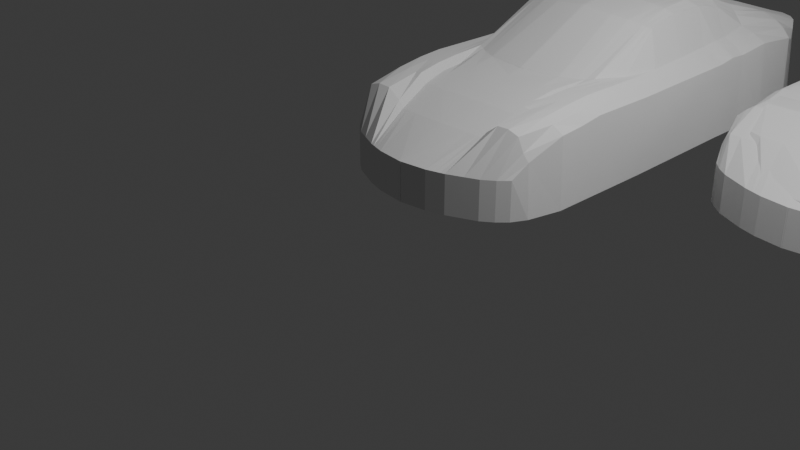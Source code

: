 # Source: model_Porsche_3.blend  (saved by Blender 4.0.36; exported with 4.5.12 LTS)
import bpy
from mathutils import Matrix  # noqa: F401  (used for matrix-valued properties, if any)

bpy.ops.wm.read_factory_settings(use_empty=True)
scene = bpy.context.scene
scene.name = 'Scene'

# ---- collections
col_blueprint = bpy.data.collections.new('BluePrint'); scene.collection.children.link(col_blueprint)
col_collection_2 = bpy.data.collections.new('Collection 2'); scene.collection.children.link(col_collection_2)

# ---- world
world_world = bpy.data.worlds.new('World'); scene.world = world_world
world_world.use_nodes = True; world_world.node_tree.nodes.clear()
_N = world_world.node_tree.nodes; _L = world_world.node_tree.links
n0 = _N.new('ShaderNodeOutputWorld'); n0.name = 'World Output'; n0.location = (300, 300)
n1 = _N.new('ShaderNodeBackground'); n1.name = 'Background'; n1.location = (10, 300)
n1.inputs[0].default_value = (0.05088, 0.05088, 0.05088, 1.0)
_L.new(n1.outputs[0], n0.inputs[0])
n0.is_active_output = True
world_world.color = (0.05088, 0.05088, 0.05088)
world_world.use_sun_shadow = False
world_world.sun_shadow_jitter_overblur = 0.0

# ---- cameras
cam_camera = bpy.data.cameras.new('Camera')
cam_camera.clip_end = 100.0
cam_camera.ortho_scale = 7.314

# ---- lights
light_light = bpy.data.lights.new('Light', 'POINT')
light_light.transmission_factor = 0.0
light_light.use_soft_falloff = False
light_light.energy = 1000.0
light_light.shadow_soft_size = 0.1
light_light.shadow_maximum_resolution = 0.006
light_light.use_absolute_resolution = True

# ---- meshes
me_cube = bpy.data.meshes.new('Cube')
me_cube.from_pydata([(1.08, 0.4526, 0.1919), (1.08, 0.4526, 0.6326), (1.128, 5.527, 0.2872), (1.121, 5.442, 0.9776), (-0.01099, 6.1, 0.4016), (-0.01099, 5.99, 1.133), (-0.01099, 0.003739, 0.1919), (-0.01099, 0.003739, 0.6326), (1.251, 2.278, 0.1919), (1.222, 2.375, 1.038), (0.0, 1.767, 1.193), (1.003, 5.238, 1.239), (1.222, 2.376, 1.038), (0.0, 1.768, 1.192), (0.9585, 4.178, 1.244), (1.251, 2.28, 0.1919), (1.251, 3.764, 0.2147), (1.222, 3.761, 1.071), (-0.01099, 3.764, 1.736), (0.9773, 3.967, 1.244), (1.279, 4.643, 0.1777), (1.222, 4.644, 1.127), (-0.01099, 4.647, 1.538), (0.9161, 4.607, 1.281), (1.222, 3.976, 1.102), (-0.01099, 3.979, 1.704), (0.982, 3.726, 1.226), (1.251, 3.979, 0.2147), (1.251, 4.181, 0.2147), (1.222, 4.178, 1.088), (-0.01099, 4.2, 1.662), (1.034, 2.379, 1.196), (1.244, 5.228, 0.2603), (1.218, 5.205, 1.071), (-0.01099, 5.205, 1.372), (1.034, 2.378, 1.196), (1.222, 1.006, 0.9812), (-0.01099, 1.01, 1.036), (0.9801, 0.3459, 0.6326), (1.251, 1.01, 0.1919), (1.251, 1.58, 0.1919), (1.222, 1.577, 1.043), (-0.01099, 1.58, 1.15), (0.981, 5.794, 0.3084), (1.222, 1.296, 1.004), (-0.01099, 1.3, 1.1), (0.9801, 0.3459, 0.1919), (1.251, 1.3, 0.1919), (1.137, 0.617, 0.7843), (-0.01099, 0.5701, 0.886), (0.9827, 5.707, 1.147), (1.166, 0.6202, 0.1919), (1.024, 0.9812, 1.135), (1.034, 1.58, 1.199), (1.034, 1.3, 1.177), (1.034, 0.5701, 1.036), (0.7365, 5.978, 0.3498), (0.5292, 0.1061, 0.6326), (0.6224, 0.5843, 0.9623), (0.7563, 1.3, 1.177), (0.7692, 1.58, 1.199), (0.7269, 1.007, 1.137), (0.6916, 5.175, 1.344), (0.6956, 4.234, 1.626), (0.6673, 3.991, 1.668), (0.7175, 4.638, 1.488), (0.6704, 3.75, 1.7), (0.7975, 2.014, 1.21), (0.7975, 2.013, 1.212), (0.5292, 0.1061, 0.1919), (0.7267, 5.899, 1.147), (1.222, 2.739, 1.048), (-0.01099, 2.794, 1.682), (1.251, 2.743, 0.199), (1.034, 2.743, 1.203), (0.7442, 2.854, 1.592), (0.9063, 0.5701, 1.076), (0.9063, 1.3, 1.177), (0.9063, 1.58, 1.199), (0.9088, 0.9915, 1.144), (0.8498, 5.218, 1.313), (0.7926, 4.222, 1.55), (0.7926, 3.981, 1.6), (0.8216, 4.622, 1.379), (0.7956, 3.827, 1.628), (0.9562, 2.333, 1.195), (0.9562, 2.332, 1.195), (0.8525, 0.2502, 0.1919), (0.8781, 5.823, 1.147), (0.8715, 5.9, 0.3068), (0.8525, 0.2502, 0.6326), (0.8405, 2.894, 1.572), (0.3647, 6.074, 0.378), (0.3218, 0.0446, 0.6326), (0.3707, 0.5814, 0.886), (0.4187, 1.297, 1.1), (0.4582, 1.561, 1.15), (0.4045, 1.004, 1.036), (0.3321, 5.2, 1.372), (0.337, 4.204, 1.644), (0.3282, 3.985, 1.686), (0.3533, 4.643, 1.513), (0.3297, 3.757, 1.718), (0.4684, 1.843, 1.194), (0.4684, 1.842, 1.194), (0.3218, 0.0446, 0.1919), (0.3574, 5.962, 1.133), (0.3681, 2.793, 1.65), (0.4966, 0.5828, 0.886), (0.5939, 1.298, 1.1), (0.6137, 1.57, 1.15), (0.5657, 1.005, 1.036), (0.5036, 5.19, 1.372), (0.5281, 4.199, 1.635), (0.4977, 3.988, 1.677), (0.5354, 4.64, 1.5), (0.5001, 3.754, 1.709), (0.6423, 1.922, 1.194), (0.6423, 1.92, 1.194), (0.4255, 0.07534, 0.1919), (0.5539, 5.923, 1.133), (0.5749, 2.827, 1.629), (0.5643, 6.043, 0.3614), (0.4255, 0.07534, 0.6326), (1.05, 5.592, 1.069), (1.03, 0.3992, 0.1919), (1.128, 2.376, 1.129), (1.128, 2.378, 1.13), (1.102, 3.764, 1.162), (1.069, 4.626, 1.217), (1.1, 3.971, 1.179), (1.09, 4.178, 1.179), (1.111, 5.225, 1.174), (1.112, 0.9757, 1.072), (1.128, 1.579, 1.134), (1.03, 0.3992, 0.6326), (1.059, 5.674, 0.297), (1.128, 1.298, 1.109), (1.086, 0.5936, 0.8756), (1.128, 2.741, 1.139), (1.251, 3.253, 0.2068), (1.222, 3.25, 1.059), (-0.01099, 3.263, 1.752), (1.008, 3.255, 1.215), (0.7, 3.31, 1.686), (0.8099, 3.327, 1.641), (0.3685, 3.289, 1.725), (0.5342, 3.299, 1.71), (1.115, 3.252, 1.151), (0.8107, 5.935, 0.3261), (0.707, 0.1853, 0.6326), (0.7642, 0.5757, 1.068), (0.8241, 1.3, 1.177), (0.8446, 1.58, 1.199), (0.7942, 1.001, 1.132), (0.7786, 5.198, 1.327), (0.7489, 4.227, 1.584), (0.7362, 3.985, 1.631), (0.7747, 4.629, 1.428), (0.7393, 3.792, 1.661), (0.8848, 2.19, 1.202), (0.8848, 2.189, 1.203), (0.707, 0.1853, 0.1919), (0.8099, 5.857, 1.147), (0.7972, 2.876, 1.581), (0.7604, 3.319, 1.661), (0.5595, 0.5836, 0.886), (0.6816, 1.299, 1.1), (0.6915, 1.575, 1.122), (0.6463, 1.006, 1.036), (0.5976, 5.182, 1.358), (0.6119, 4.217, 1.631), (0.5825, 3.989, 1.673), (0.6264, 4.639, 1.494), (0.5853, 3.752, 1.704), (0.7199, 1.968, 1.198), (0.7199, 1.967, 1.197), (0.4774, 0.09071, 0.1919), (0.6403, 5.911, 1.14), (0.6596, 2.841, 1.61), (0.6504, 6.01, 0.3556), (0.4774, 0.09071, 0.6326), (0.6171, 3.304, 1.698), (1.251, 2.278, 0.1919), (1.251, 2.743, 0.199), (1.253, 2.28, 0.1919), (1.253, 2.282, 0.1919)], [], [(136, 124, 3, 2), (51, 48, 1, 0), (125, 135, 38, 46), (94, 49, 7, 93), (105, 93, 7, 6), (107, 72, 10, 104), (139, 74, 35, 126), (73, 71, 9, 8), (104, 10, 13, 103), (126, 35, 31, 127), (8, 9, 12, 15), (27, 24, 17, 16), (130, 19, 26, 128), (100, 25, 18, 102), (98, 34, 22, 101), (132, 11, 23, 129), (32, 33, 21, 20), (99, 30, 25, 100), (131, 14, 19, 130), (28, 29, 24, 27), (20, 21, 29, 28), (129, 23, 14, 131), (101, 22, 30, 99), (2, 3, 33, 32), (124, 50, 11, 132), (106, 5, 34, 98), (95, 45, 37, 97), (137, 54, 52, 133), (47, 44, 36, 39), (15, 12, 41, 40), (127, 31, 53, 134), (103, 13, 42, 96), (40, 41, 44, 47), (134, 53, 54, 137), (96, 42, 45, 95), (97, 37, 49, 94), (133, 52, 55, 138), (39, 36, 48, 51), (138, 55, 38, 135), (89, 88, 50, 43), (180, 178, 70, 56), (154, 61, 58, 151), (153, 60, 59, 152), (160, 67, 60, 153), (152, 59, 61, 154), (163, 70, 62, 155), (158, 65, 63, 156), (156, 63, 64, 157), (155, 62, 65, 158), (157, 64, 66, 159), (161, 68, 67, 160), (164, 75, 68, 161), (162, 150, 57, 69), (151, 58, 57, 150), (165, 144, 75, 164), (140, 141, 71, 73), (148, 143, 74, 139), (146, 142, 72, 107), (143, 145, 91, 74), (55, 76, 90, 38), (46, 38, 90, 87), (74, 91, 86, 35), (35, 86, 85, 31), (19, 82, 84, 26), (11, 80, 83, 23), (14, 81, 82, 19), (23, 83, 81, 14), (50, 88, 80, 11), (54, 77, 79, 52), (31, 85, 78, 53), (53, 78, 77, 54), (52, 79, 76, 55), (149, 163, 88, 89), (147, 146, 107, 121), (4, 5, 106, 92), (111, 97, 94, 108), (110, 96, 95, 109), (117, 103, 96, 110), (109, 95, 97, 111), (120, 106, 98, 112), (115, 101, 99, 113), (113, 99, 100, 114), (112, 98, 101, 115), (114, 100, 102, 116), (118, 104, 103, 117), (121, 107, 104, 118), (119, 123, 93, 105), (108, 94, 93, 123), (166, 108, 123, 181), (177, 181, 123, 119), (179, 121, 118, 176), (176, 118, 117, 175), (172, 114, 116, 174), (170, 112, 115, 173), (171, 113, 114, 172), (173, 115, 113, 171), (178, 120, 112, 170), (167, 109, 111, 169), (175, 117, 110, 168), (168, 110, 109, 167), (169, 111, 108, 166), (182, 147, 121, 179), (92, 106, 120, 122), (141, 148, 139, 71), (48, 138, 135, 1), (36, 133, 138, 48), (41, 134, 137, 44), (12, 127, 134, 41), (44, 137, 133, 36), (3, 124, 132, 33), (21, 129, 131, 29), (29, 131, 130, 24), (33, 132, 129, 21), (24, 130, 128, 17), (9, 126, 127, 12), (71, 139, 126, 9), (0, 1, 135, 125), (43, 50, 124, 136), (17, 128, 148, 141), (174, 116, 147, 182), (116, 102, 146, 147), (26, 84, 145, 143), (102, 18, 142, 146), (128, 26, 143, 148), (16, 17, 141, 140), (159, 66, 144, 165), (84, 159, 165, 145), (56, 70, 163, 149), (145, 165, 164, 91), (76, 151, 150, 90), (87, 90, 150, 162), (91, 164, 161, 86), (86, 161, 160, 85), (82, 157, 159, 84), (80, 155, 158, 83), (81, 156, 157, 82), (83, 158, 156, 81), (88, 163, 155, 80), (77, 152, 154, 79), (85, 160, 153, 78), (78, 153, 152, 77), (79, 154, 151, 76), (66, 174, 182, 144), (144, 182, 179, 75), (61, 169, 166, 58), (60, 168, 167, 59), (67, 175, 168, 60), (59, 167, 169, 61), (70, 178, 170, 62), (65, 173, 171, 63), (63, 171, 172, 64), (62, 170, 173, 65), (64, 172, 174, 66), (68, 176, 175, 67), (75, 179, 176, 68), (69, 57, 181, 177), (58, 166, 181, 57), (122, 120, 178, 180), (73, 8, 183, 184), (8, 15, 186, 185)])
_uv = me_cube.uv_layers.new(name='UVMap')
_uv.uv.foreach_set('vector', [0.375, 0.4891, 0.625, 0.4891, 0.625, 0.5, 0.375, 0.5, 0.375, 0.7268, 0.625, 0.7268, 0.625, 0.75, 0.375, 0.75, 0.375, 0.7609, 0.625, 0.7609, 0.625, 0.7717, 0.375, 0.7717, 0.7123, 0.7268, 0.7514, 0.7268, 0.7514, 0.75, 0.7123, 0.75, 0.375, 0.8373, 0.625, 0.8373, 0.625, 0.8764, 0.375, 0.8764, 0.7123, 0.6377, 0.7514, 0.6377, 0.7514, 0.6566, 0.7123, 0.6566, 0.6359, 0.6377, 0.6467, 0.6377, 0.6467, 0.6566, 0.6359, 0.6566, 0.375, 0.6377, 0.625, 0.6377, 0.625, 0.6566, 0.375, 0.6566, 0.7123, 0.6566, 0.7514, 0.6566, 0.7514, 0.6724, 0.7123, 0.6724, 0.6359, 0.6566, 0.6467, 0.6566, 0.6467, 0.6724, 0.6359, 0.6724, 0.375, 0.6566, 0.625, 0.6566, 0.625, 0.6724, 0.375, 0.6724, 0.375, 0.587, 0.625, 0.587, 0.625, 0.5958, 0.375, 0.5958, 0.6359, 0.587, 0.6467, 0.587, 0.6467, 0.5958, 0.6359, 0.5958, 0.7123, 0.587, 0.7514, 0.587, 0.7514, 0.5958, 0.7123, 0.5958, 0.7123, 0.5361, 0.7514, 0.5361, 0.7514, 0.5596, 0.7123, 0.5596, 0.6359, 0.5361, 0.6467, 0.5361, 0.6467, 0.5596, 0.6359, 0.5596, 0.375, 0.5361, 0.625, 0.5361, 0.625, 0.5596, 0.375, 0.5596, 0.7123, 0.5787, 0.7514, 0.5787, 0.7514, 0.587, 0.7123, 0.587, 0.6359, 0.5787, 0.6467, 0.5787, 0.6467, 0.587, 0.6359, 0.587, 0.375, 0.5787, 0.625, 0.5787, 0.625, 0.587, 0.375, 0.587, 0.375, 0.5596, 0.625, 0.5596, 0.625, 0.5787, 0.375, 0.5787, 0.6359, 0.5596, 0.6467, 0.5596, 0.6467, 0.5787, 0.6359, 0.5787, 0.7123, 0.5596, 0.7514, 0.5596, 0.7514, 0.5787, 0.7123, 0.5787, 0.375, 0.5, 0.625, 0.5, 0.625, 0.5361, 0.375, 0.5361, 0.6359, 0.5, 0.6467, 0.5, 0.6467, 0.5361, 0.6359, 0.5361, 0.7123, 0.5, 0.7514, 0.5, 0.7514, 0.5361, 0.7123, 0.5361, 0.7123, 0.6969, 0.7514, 0.6969, 0.7514, 0.7087, 0.7123, 0.7087, 0.6359, 0.6969, 0.6467, 0.6969, 0.6467, 0.7087, 0.6359, 0.7087, 0.375, 0.6969, 0.625, 0.6969, 0.625, 0.7087, 0.375, 0.7087, 0.375, 0.6724, 0.625, 0.6724, 0.625, 0.6854, 0.375, 0.6854, 0.6359, 0.6724, 0.6467, 0.6724, 0.6467, 0.6854, 0.6359, 0.6854, 0.7123, 0.6724, 0.7514, 0.6724, 0.7514, 0.6854, 0.7123, 0.6854, 0.375, 0.6854, 0.625, 0.6854, 0.625, 0.6969, 0.375, 0.6969, 0.6359, 0.6854, 0.6467, 0.6854, 0.6467, 0.6969, 0.6359, 0.6969, 0.7123, 0.6854, 0.7514, 0.6854, 0.7514, 0.6969, 0.7123, 0.6969, 0.7123, 0.7087, 0.7514, 0.7087, 0.7514, 0.7268, 0.7123, 0.7268, 0.6359, 0.7087, 0.6467, 0.7087, 0.6467, 0.7268, 0.6359, 0.7268, 0.375, 0.7087, 0.625, 0.7087, 0.625, 0.7268, 0.375, 0.7268, 0.6359, 0.7268, 0.6467, 0.7268, 0.6467, 0.75, 0.6359, 0.75, 0.375, 0.4639, 0.625, 0.4639, 0.625, 0.4783, 0.375, 0.4783, 0.375, 0.442, 0.625, 0.442, 0.625, 0.4518, 0.375, 0.4518, 0.6666, 0.7087, 0.6732, 0.7087, 0.6732, 0.7268, 0.6666, 0.7268, 0.6666, 0.6854, 0.6732, 0.6854, 0.6732, 0.6969, 0.6666, 0.6969, 0.6666, 0.6724, 0.6732, 0.6724, 0.6732, 0.6854, 0.6666, 0.6854, 0.6666, 0.6969, 0.6732, 0.6969, 0.6732, 0.7087, 0.6666, 0.7087, 0.6666, 0.5, 0.6732, 0.5, 0.6732, 0.5361, 0.6666, 0.5361, 0.6666, 0.5596, 0.6732, 0.5596, 0.6732, 0.5787, 0.6666, 0.5787, 0.6666, 0.5787, 0.6732, 0.5787, 0.6732, 0.587, 0.6666, 0.587, 0.6666, 0.5361, 0.6732, 0.5361, 0.6732, 0.5596, 0.6666, 0.5596, 0.6666, 0.587, 0.6732, 0.587, 0.6732, 0.5958, 0.6666, 0.5958, 0.6666, 0.6572, 0.6732, 0.6566, 0.6732, 0.6724, 0.6666, 0.6724, 0.6666, 0.6377, 0.6732, 0.6377, 0.6732, 0.6566, 0.6666, 0.6572, 0.375, 0.7916, 0.625, 0.7916, 0.625, 0.7982, 0.375, 0.7982, 0.6666, 0.7268, 0.6732, 0.7268, 0.6732, 0.75, 0.6666, 0.75, 0.6666, 0.6167, 0.6732, 0.6167, 0.6732, 0.6377, 0.6666, 0.6377, 0.375, 0.6167, 0.625, 0.6167, 0.625, 0.6377, 0.375, 0.6377, 0.6359, 0.6167, 0.6467, 0.6167, 0.6467, 0.6377, 0.6359, 0.6377, 0.7123, 0.6167, 0.7514, 0.6167, 0.7514, 0.6377, 0.7123, 0.6377, 0.6467, 0.6167, 0.6611, 0.6167, 0.6611, 0.6377, 0.6467, 0.6377, 0.6467, 0.7268, 0.6611, 0.7268, 0.6611, 0.75, 0.6467, 0.75, 0.375, 0.7717, 0.625, 0.7717, 0.625, 0.7861, 0.375, 0.7861, 0.6467, 0.6377, 0.6611, 0.6377, 0.6611, 0.6566, 0.6467, 0.6566, 0.6467, 0.6566, 0.6611, 0.6566, 0.6611, 0.6724, 0.6467, 0.6724, 0.6467, 0.587, 0.6611, 0.587, 0.6611, 0.5958, 0.6467, 0.5958, 0.6467, 0.5361, 0.6611, 0.5361, 0.6611, 0.5596, 0.6467, 0.5596, 0.6467, 0.5787, 0.6611, 0.5787, 0.6611, 0.587, 0.6467, 0.587, 0.6467, 0.5596, 0.6611, 0.5596, 0.6611, 0.5787, 0.6467, 0.5787, 0.6467, 0.5, 0.6611, 0.5, 0.6611, 0.5361, 0.6467, 0.5361, 0.6467, 0.6969, 0.6611, 0.6969, 0.6611, 0.7087, 0.6467, 0.7087, 0.6467, 0.6724, 0.6611, 0.6724, 0.6611, 0.6854, 0.6467, 0.6854, 0.6467, 0.6854, 0.6611, 0.6854, 0.6611, 0.6969, 0.6467, 0.6969, 0.6467, 0.7087, 0.6611, 0.7087, 0.6611, 0.7268, 0.6467, 0.7268, 0.375, 0.4584, 0.625, 0.4584, 0.625, 0.4639, 0.375, 0.4639, 0.6928, 0.6167, 0.7123, 0.6167, 0.7123, 0.6377, 0.6928, 0.6377, 0.375, 0.3736, 0.625, 0.3736, 0.625, 0.4127, 0.375, 0.4127, 0.6928, 0.7087, 0.7123, 0.7087, 0.7123, 0.7268, 0.6928, 0.7268, 0.6928, 0.6854, 0.7123, 0.6854, 0.7123, 0.6969, 0.6928, 0.6969, 0.6928, 0.6724, 0.7123, 0.6724, 0.7123, 0.6854, 0.6928, 0.6854, 0.6928, 0.6969, 0.7123, 0.6969, 0.7123, 0.7087, 0.6928, 0.7087, 0.6928, 0.5, 0.7123, 0.5, 0.7123, 0.5361, 0.6928, 0.5361, 0.6928, 0.5596, 0.7123, 0.5596, 0.7123, 0.5787, 0.6928, 0.5787, 0.6928, 0.5787, 0.7123, 0.5787, 0.7123, 0.587, 0.6928, 0.587, 0.6928, 0.5361, 0.7123, 0.5361, 0.7123, 0.5596, 0.6928, 0.5596, 0.6928, 0.587, 0.7123, 0.587, 0.7123, 0.5958, 0.6928, 0.5958, 0.6928, 0.6566, 0.7123, 0.6566, 0.7123, 0.6724, 0.6928, 0.6724, 0.6928, 0.6377, 0.7123, 0.6377, 0.7123, 0.6566, 0.6928, 0.6566, 0.375, 0.8178, 0.625, 0.8178, 0.625, 0.8373, 0.375, 0.8373, 0.6928, 0.7268, 0.7123, 0.7268, 0.7123, 0.75, 0.6928, 0.75, 0.683, 0.7268, 0.6928, 0.7268, 0.6928, 0.75, 0.683, 0.75, 0.375, 0.808, 0.625, 0.808, 0.625, 0.8178, 0.375, 0.8178, 0.683, 0.6377, 0.6928, 0.6377, 0.6928, 0.6566, 0.683, 0.6566, 0.683, 0.6566, 0.6928, 0.6566, 0.6928, 0.6724, 0.683, 0.6724, 0.683, 0.587, 0.6928, 0.587, 0.6928, 0.5958, 0.683, 0.5958, 0.683, 0.5361, 0.6928, 0.5361, 0.6928, 0.5596, 0.683, 0.5596, 0.683, 0.5787, 0.6928, 0.5787, 0.6928, 0.587, 0.683, 0.587, 0.683, 0.5596, 0.6928, 0.5596, 0.6928, 0.5787, 0.683, 0.5787, 0.683, 0.5, 0.6928, 0.5, 0.6928, 0.5361, 0.683, 0.5361, 0.683, 0.6969, 0.6928, 0.6969, 0.6928, 0.7087, 0.683, 0.7087, 0.683, 0.6724, 0.6928, 0.6724, 0.6928, 0.6854, 0.683, 0.6854, 0.683, 0.6854, 0.6928, 0.6854, 0.6928, 0.6969, 0.683, 0.6969, 0.683, 0.7087, 0.6928, 0.7087, 0.6928, 0.7268, 0.683, 0.7268, 0.683, 0.6167, 0.6928, 0.6167, 0.6928, 0.6377, 0.683, 0.6377, 0.375, 0.4127, 0.625, 0.4127, 0.625, 0.4322, 0.375, 0.4322, 0.625, 0.6167, 0.6359, 0.6167, 0.6359, 0.6377, 0.625, 0.6377, 0.625, 0.7268, 0.6359, 0.7268, 0.6359, 0.75, 0.625, 0.75, 0.625, 0.7087, 0.6359, 0.7087, 0.6359, 0.7268, 0.625, 0.7268, 0.625, 0.6854, 0.6359, 0.6854, 0.6359, 0.6969, 0.625, 0.6969, 0.625, 0.6724, 0.6359, 0.6724, 0.6359, 0.6854, 0.625, 0.6854, 0.625, 0.6969, 0.6359, 0.6969, 0.6359, 0.7087, 0.625, 0.7087, 0.625, 0.5, 0.6359, 0.5, 0.6359, 0.5361, 0.625, 0.5361, 0.625, 0.5596, 0.6359, 0.5596, 0.6359, 0.5787, 0.625, 0.5787, 0.625, 0.5787, 0.6359, 0.5787, 0.6359, 0.587, 0.625, 0.587, 0.625, 0.5361, 0.6359, 0.5361, 0.6359, 0.5596, 0.625, 0.5596, 0.625, 0.587, 0.6359, 0.587, 0.6359, 0.5958, 0.625, 0.5958, 0.625, 0.6566, 0.6359, 0.6566, 0.6359, 0.6724, 0.625, 0.6724, 0.625, 0.6377, 0.6359, 0.6377, 0.6359, 0.6566, 0.625, 0.6566, 0.375, 0.75, 0.625, 0.75, 0.625, 0.7609, 0.375, 0.7609, 0.375, 0.4783, 0.625, 0.4783, 0.625, 0.4891, 0.375, 0.4891, 0.625, 0.5958, 0.6359, 0.5958, 0.6359, 0.6167, 0.625, 0.6167, 0.683, 0.5958, 0.6928, 0.5958, 0.6928, 0.6167, 0.683, 0.6167, 0.6928, 0.5958, 0.7123, 0.5958, 0.7123, 0.6167, 0.6928, 0.6167, 0.6467, 0.5958, 0.6611, 0.5958, 0.6611, 0.6167, 0.6467, 0.6167, 0.7123, 0.5958, 0.7514, 0.5958, 0.7514, 0.6167, 0.7123, 0.6167, 0.6359, 0.5958, 0.6467, 0.5958, 0.6467, 0.6167, 0.6359, 0.6167, 0.375, 0.5958, 0.625, 0.5958, 0.625, 0.6167, 0.375, 0.6167, 0.6666, 0.5958, 0.6732, 0.5958, 0.6732, 0.6167, 0.6666, 0.6167, 0.6611, 0.5958, 0.6666, 0.5958, 0.6666, 0.6167, 0.6611, 0.6167, 0.375, 0.4518, 0.625, 0.4518, 0.625, 0.4584, 0.375, 0.4584, 0.6611, 0.6167, 0.6666, 0.6167, 0.6666, 0.6377, 0.6611, 0.6377, 0.6611, 0.7268, 0.6666, 0.7268, 0.6666, 0.75, 0.6611, 0.75, 0.375, 0.7861, 0.625, 0.7861, 0.625, 0.7916, 0.375, 0.7916, 0.6611, 0.6377, 0.6666, 0.6377, 0.6666, 0.6572, 0.6611, 0.6566, 0.6611, 0.6566, 0.6666, 0.6572, 0.6666, 0.6724, 0.6611, 0.6724, 0.6611, 0.587, 0.6666, 0.587, 0.6666, 0.5958, 0.6611, 0.5958, 0.6611, 0.5361, 0.6666, 0.5361, 0.6666, 0.5596, 0.6611, 0.5596, 0.6611, 0.5787, 0.6666, 0.5787, 0.6666, 0.587, 0.6611, 0.587, 0.6611, 0.5596, 0.6666, 0.5596, 0.6666, 0.5787, 0.6611, 0.5787, 0.6611, 0.5, 0.6666, 0.5, 0.6666, 0.5361, 0.6611, 0.5361, 0.6611, 0.6969, 0.6666, 0.6969, 0.6666, 0.7087, 0.6611, 0.7087, 0.6611, 0.6724, 0.6666, 0.6724, 0.6666, 0.6854, 0.6611, 0.6854, 0.6611, 0.6854, 0.6666, 0.6854, 0.6666, 0.6969, 0.6611, 0.6969, 0.6611, 0.7087, 0.6666, 0.7087, 0.6666, 0.7268, 0.6611, 0.7268, 0.6732, 0.5958, 0.683, 0.5958, 0.683, 0.6167, 0.6732, 0.6167, 0.6732, 0.6167, 0.683, 0.6167, 0.683, 0.6377, 0.6732, 0.6377, 0.6732, 0.7087, 0.683, 0.7087, 0.683, 0.7268, 0.6732, 0.7268, 0.6732, 0.6854, 0.683, 0.6854, 0.683, 0.6969, 0.6732, 0.6969, 0.6732, 0.6724, 0.683, 0.6724, 0.683, 0.6854, 0.6732, 0.6854, 0.6732, 0.6969, 0.683, 0.6969, 0.683, 0.7087, 0.6732, 0.7087, 0.6732, 0.5, 0.683, 0.5, 0.683, 0.5361, 0.6732, 0.5361, 0.6732, 0.5596, 0.683, 0.5596, 0.683, 0.5787, 0.6732, 0.5787, 0.6732, 0.5787, 0.683, 0.5787, 0.683, 0.587, 0.6732, 0.587, 0.6732, 0.5361, 0.683, 0.5361, 0.683, 0.5596, 0.6732, 0.5596, 0.6732, 0.587, 0.683, 0.587, 0.683, 0.5958, 0.6732, 0.5958, 0.6732, 0.6566, 0.683, 0.6566, 0.683, 0.6724, 0.6732, 0.6724, 0.6732, 0.6377, 0.683, 0.6377, 0.683, 0.6566, 0.6732, 0.6566, 0.375, 0.7982, 0.625, 0.7982, 0.625, 0.808, 0.375, 0.808, 0.6732, 0.7268, 0.683, 0.7268, 0.683, 0.75, 0.6732, 0.75, 0.375, 0.4322, 0.625, 0.4322, 0.625, 0.442, 0.375, 0.442, 0.375, 0.6377, 0.375, 0.6566, 0.375, 0.6566, 0.375, 0.6377, 0.375, 0.6566, 0.375, 0.6724, 0.375, 0.6724, 0.375, 0.6566])
me_cube.update()
me_cube_001 = bpy.data.meshes.new('Cube.001')
me_cube_001.from_pydata([(1.09, 0.4411, 0.1919), (1.09, 0.4411, 0.6326), (1.149, 5.555, 0.3362), (1.149, 5.445, 1.133), (-0.01099, 6.1, 0.3362), (-0.01099, 5.99, 1.133), (-0.01099, 0.003739, 0.1919), (-0.01099, 0.003739, 0.6326), (1.251, 2.278, 0.1919), (1.251, 2.278, 1.193), (0.0, 1.814, 1.193), (1.034, 5.22, 1.372), (1.251, 2.28, 1.202), (0.0, 1.816, 1.202), (1.034, 4.181, 1.244), (1.251, 2.28, 0.1919), (1.251, 3.764, 0.2147), (1.251, 3.764, 1.226), (-0.01099, 3.764, 1.736), (1.034, 3.979, 1.244), (1.251, 4.647, 0.1919), (1.251, 4.647, 1.538), (-0.01099, 4.647, 1.538), (1.034, 4.647, 1.538), (1.251, 3.979, 1.244), (-0.01099, 3.979, 1.704), (1.034, 3.764, 1.226), (1.251, 3.979, 0.2147), (1.251, 4.181, 0.2147), (1.251, 4.181, 1.244), (-0.01099, 4.181, 1.662), (1.034, 2.28, 1.202), (1.247, 5.22, 0.2603), (1.247, 5.22, 1.372), (-0.01099, 5.22, 1.372), (1.034, 2.278, 1.193), (1.251, 1.01, 1.137), (-0.01099, 1.01, 1.137), (0.9915, 0.3361, 0.6326), (1.251, 1.01, 0.1919), (1.251, 1.58, 0.1919), (1.251, 1.58, 1.199), (-0.01099, 1.58, 1.199), (0.9876, 5.825, 0.3362), (1.251, 1.3, 1.143), (-0.01099, 1.3, 1.143), (0.9915, 0.3361, 0.1919), (1.251, 1.3, 0.1919), (1.176, 0.6251, 0.9397), (-0.01099, 0.5701, 0.9397), (0.9876, 5.715, 1.133), (1.176, 0.6251, 0.1919), (1.034, 1.01, 1.137), (1.034, 1.58, 1.199), (1.034, 1.3, 1.143), (1.034, 0.5701, 0.9397), (0.7561, 6.023, 0.3362), (0.7297, 0.1541, 0.6326), (0.7692, 0.5701, 0.9397), (0.7692, 1.3, 1.143), (0.7692, 1.58, 1.199), (0.7692, 1.01, 1.137), (0.7692, 5.22, 1.372), (0.7692, 4.181, 1.662), (0.7692, 3.979, 1.704), (0.7692, 4.647, 1.538), (0.7692, 3.764, 1.736), (0.7692, 2.066, 1.202), (0.7692, 2.065, 1.193), (0.7297, 0.1541, 0.1919), (0.7561, 5.913, 1.133), (1.251, 2.743, 1.203), (-0.01099, 2.743, 1.735), (1.251, 2.743, 0.199), (1.034, 2.743, 1.203), (0.8041, 2.874, 1.735)], [], [(43, 50, 3, 2), (51, 48, 1, 0), (0, 1, 38, 46), (58, 49, 7, 57), (69, 57, 7, 6), (75, 72, 10, 68), (71, 74, 35, 9), (73, 71, 9, 8), (68, 10, 13, 67), (9, 35, 31, 12), (8, 9, 12, 15), (27, 24, 17, 16), (24, 19, 26, 17), (64, 25, 18, 66), (62, 34, 22, 65), (33, 11, 23, 21), (32, 33, 21, 20), (63, 30, 25, 64), (29, 14, 19, 24), (28, 29, 24, 27), (20, 21, 29, 28), (21, 23, 14, 29), (65, 22, 30, 63), (2, 3, 33, 32), (3, 50, 11, 33), (70, 5, 34, 62), (59, 45, 37, 61), (44, 54, 52, 36), (47, 44, 36, 39), (15, 12, 41, 40), (12, 31, 53, 41), (67, 13, 42, 60), (40, 41, 44, 47), (41, 53, 54, 44), (60, 42, 45, 59), (61, 37, 49, 58), (36, 52, 55, 48), (39, 36, 48, 51), (48, 55, 38, 1), (56, 70, 50, 43), (4, 5, 70, 56), (52, 61, 58, 55), (53, 60, 59, 54), (31, 67, 60, 53), (54, 59, 61, 52), (50, 70, 62, 11), (23, 65, 63, 14), (14, 63, 64, 19), (11, 62, 65, 23), (19, 64, 66, 26), (35, 68, 67, 31), (74, 75, 68, 35), (46, 38, 57, 69), (55, 58, 57, 38), (26, 66, 75, 74), (16, 17, 71, 73), (17, 26, 74, 71), (66, 18, 72, 75)])
_uv = me_cube_001.uv_layers.new(name='UVMap')
_uv.uv.foreach_set('vector', [0.375, 0.4783, 0.625, 0.4783, 0.625, 0.5, 0.375, 0.5, 0.375, 0.7268, 0.625, 0.7268, 0.625, 0.75, 0.375, 0.75, 0.375, 0.75, 0.625, 0.75, 0.625, 0.7717, 0.375, 0.7717, 0.6732, 0.7268, 0.7514, 0.7268, 0.7514, 0.75, 0.6732, 0.75, 0.375, 0.7982, 0.625, 0.7982, 0.625, 0.8764, 0.375, 0.8764, 0.6732, 0.6377, 0.7514, 0.6377, 0.7514, 0.6566, 0.6732, 0.6566, 0.625, 0.6377, 0.6467, 0.6377, 0.6467, 0.6566, 0.625, 0.6566, 0.375, 0.6377, 0.625, 0.6377, 0.625, 0.6566, 0.375, 0.6566, 0.6732, 0.6566, 0.7514, 0.6566, 0.7514, 0.6724, 0.6732, 0.6724, 0.625, 0.6566, 0.6467, 0.6566, 0.6467, 0.6724, 0.625, 0.6724, 0.375, 0.6566, 0.625, 0.6566, 0.625, 0.6724, 0.375, 0.6724, 0.375, 0.587, 0.625, 0.587, 0.625, 0.5958, 0.375, 0.5958, 0.625, 0.587, 0.6467, 0.587, 0.6467, 0.5958, 0.625, 0.5958, 0.6732, 0.587, 0.7514, 0.587, 0.7514, 0.5958, 0.6732, 0.5958, 0.6732, 0.5361, 0.7514, 0.5361, 0.7514, 0.5596, 0.6732, 0.5596, 0.625, 0.5361, 0.6467, 0.5361, 0.6467, 0.5596, 0.625, 0.5596, 0.375, 0.5361, 0.625, 0.5361, 0.625, 0.5596, 0.375, 0.5596, 0.6732, 0.5787, 0.7514, 0.5787, 0.7514, 0.587, 0.6732, 0.587, 0.625, 0.5787, 0.6467, 0.5787, 0.6467, 0.587, 0.625, 0.587, 0.375, 0.5787, 0.625, 0.5787, 0.625, 0.587, 0.375, 0.587, 0.375, 0.5596, 0.625, 0.5596, 0.625, 0.5787, 0.375, 0.5787, 0.625, 0.5596, 0.6467, 0.5596, 0.6467, 0.5787, 0.625, 0.5787, 0.6732, 0.5596, 0.7514, 0.5596, 0.7514, 0.5787, 0.6732, 0.5787, 0.375, 0.5, 0.625, 0.5, 0.625, 0.5361, 0.375, 0.5361, 0.625, 0.5, 0.6467, 0.5, 0.6467, 0.5361, 0.625, 0.5361, 0.6732, 0.5, 0.7514, 0.5, 0.7514, 0.5361, 0.6732, 0.5361, 0.6732, 0.6969, 0.7514, 0.6969, 0.7514, 0.7087, 0.6732, 0.7087, 0.625, 0.6969, 0.6467, 0.6969, 0.6467, 0.7087, 0.625, 0.7087, 0.375, 0.6969, 0.625, 0.6969, 0.625, 0.7087, 0.375, 0.7087, 0.375, 0.6724, 0.625, 0.6724, 0.625, 0.6854, 0.375, 0.6854, 0.625, 0.6724, 0.6467, 0.6724, 0.6467, 0.6854, 0.625, 0.6854, 0.6732, 0.6724, 0.7514, 0.6724, 0.7514, 0.6854, 0.6732, 0.6854, 0.375, 0.6854, 0.625, 0.6854, 0.625, 0.6969, 0.375, 0.6969, 0.625, 0.6854, 0.6467, 0.6854, 0.6467, 0.6969, 0.625, 0.6969, 0.6732, 0.6854, 0.7514, 0.6854, 0.7514, 0.6969, 0.6732, 0.6969, 0.6732, 0.7087, 0.7514, 0.7087, 0.7514, 0.7268, 0.6732, 0.7268, 0.625, 0.7087, 0.6467, 0.7087, 0.6467, 0.7268, 0.625, 0.7268, 0.375, 0.7087, 0.625, 0.7087, 0.625, 0.7268, 0.375, 0.7268, 0.625, 0.7268, 0.6467, 0.7268, 0.6467, 0.75, 0.625, 0.75, 0.375, 0.4518, 0.625, 0.4518, 0.625, 0.4783, 0.375, 0.4783, 0.375, 0.3736, 0.625, 0.3736, 0.625, 0.4518, 0.375, 0.4518, 0.6467, 0.7087, 0.6732, 0.7087, 0.6732, 0.7268, 0.6467, 0.7268, 0.6467, 0.6854, 0.6732, 0.6854, 0.6732, 0.6969, 0.6467, 0.6969, 0.6467, 0.6724, 0.6732, 0.6724, 0.6732, 0.6854, 0.6467, 0.6854, 0.6467, 0.6969, 0.6732, 0.6969, 0.6732, 0.7087, 0.6467, 0.7087, 0.6467, 0.5, 0.6732, 0.5, 0.6732, 0.5361, 0.6467, 0.5361, 0.6467, 0.5596, 0.6732, 0.5596, 0.6732, 0.5787, 0.6467, 0.5787, 0.6467, 0.5787, 0.6732, 0.5787, 0.6732, 0.587, 0.6467, 0.587, 0.6467, 0.5361, 0.6732, 0.5361, 0.6732, 0.5596, 0.6467, 0.5596, 0.6467, 0.587, 0.6732, 0.587, 0.6732, 0.5958, 0.6467, 0.5958, 0.6467, 0.6566, 0.6732, 0.6566, 0.6732, 0.6724, 0.6467, 0.6724, 0.6467, 0.6377, 0.6732, 0.6377, 0.6732, 0.6566, 0.6467, 0.6566, 0.375, 0.7717, 0.625, 0.7717, 0.625, 0.7982, 0.375, 0.7982, 0.6467, 0.7268, 0.6732, 0.7268, 0.6732, 0.75, 0.6467, 0.75, 0.6467, 0.5958, 0.6732, 0.5958, 0.6732, 0.6377, 0.6467, 0.6377, 0.375, 0.5958, 0.625, 0.5958, 0.625, 0.6377, 0.375, 0.6377, 0.625, 0.5958, 0.6467, 0.5958, 0.6467, 0.6377, 0.625, 0.6377, 0.6732, 0.5958, 0.7514, 0.5958, 0.7514, 0.6377, 0.6732, 0.6377])
me_cube_001.update()
me_cube_002 = bpy.data.meshes.new('Cube.002')
me_cube_002.from_pydata([(1.08, 0.4526, 0.1919), (1.08, 0.4526, 0.6326), (1.149, 5.555, 0.2872), (1.121, 5.442, 0.9776), (-0.01099, 6.1, 0.4016), (-0.01099, 5.99, 1.133), (-0.01099, 0.003739, 0.1919), (-0.01099, 0.003739, 0.6326), (1.251, 2.278, 0.1919), (1.222, 2.375, 1.038), (0.0, 1.767, 1.193), (1.003, 5.238, 1.239), (1.222, 2.376, 1.038), (0.0, 1.768, 1.202), (0.9585, 4.178, 1.244), (1.251, 2.28, 0.1919), (1.251, 3.764, 0.2147), (1.222, 3.761, 1.071), (-0.01099, 3.764, 1.736), (0.9773, 3.967, 1.244), (1.251, 4.647, 0.1919), (1.222, 4.644, 1.127), (-0.01099, 4.647, 1.538), (0.9161, 4.607, 1.281), (1.222, 3.976, 1.102), (-0.01099, 3.979, 1.704), (0.982, 3.767, 1.226), (1.251, 3.979, 0.2147), (1.251, 4.181, 0.2147), (1.222, 4.178, 1.088), (-0.01099, 4.181, 1.662), (1.034, 2.379, 1.196), (1.247, 5.22, 0.2603), (1.218, 5.205, 1.071), (-0.01099, 5.22, 1.372), (1.034, 2.378, 1.193), (1.222, 1.006, 0.9812), (-0.01099, 1.01, 1.137), (0.9801, 0.3459, 0.6326), (1.251, 1.01, 0.1919), (1.251, 1.58, 0.1919), (1.222, 1.577, 1.043), (-0.01099, 1.58, 1.199), (0.9876, 5.825, 0.3084), (1.222, 1.296, 0.9881), (-0.01099, 1.3, 1.143), (0.9801, 0.3459, 0.1919), (1.251, 1.3, 0.1919), (1.137, 0.617, 0.7843), (-0.01099, 0.5701, 0.9397), (0.9876, 5.715, 1.147), (1.166, 0.6202, 0.1919), (1.034, 1.01, 1.137), (1.034, 1.58, 1.199), (1.034, 1.3, 1.143), (1.034, 0.5701, 0.9397), (0.7561, 6.023, 0.3498), (0.5292, 0.1061, 0.6326), (0.6224, 0.5843, 0.9397), (0.7692, 1.3, 1.143), (0.7692, 1.58, 1.199), (0.7269, 1.007, 1.137), (0.6751, 5.18, 1.344), (0.6928, 4.24, 1.626), (0.6673, 3.991, 1.668), (0.7175, 4.638, 1.488), (0.6704, 3.75, 1.7), (0.7975, 2.014, 1.21), (0.7975, 2.013, 1.202), (0.5292, 0.1061, 0.1919), (0.7561, 5.913, 1.147), (1.222, 2.739, 1.048), (-0.01099, 2.794, 1.682), (1.251, 2.743, 0.199), (1.034, 2.743, 1.203), (0.7295, 2.869, 1.592), (0.9063, 0.5701, 0.9397), (0.9063, 1.3, 1.143), (0.9063, 1.58, 1.199), (0.9063, 1.01, 1.137), (0.8498, 5.218, 1.313), (0.7926, 4.222, 1.55), (0.7926, 3.981, 1.6), (0.8216, 4.622, 1.379), (0.7793, 3.76, 1.628), (0.9063, 2.34, 1.195), (0.9063, 2.339, 1.195), (0.8525, 0.2502, 0.1919), (0.8781, 5.823, 1.147), (0.8781, 5.933, 0.3068), (0.8525, 0.2502, 0.6326), (0.8405, 2.894, 1.572), (0.3725, 6.062, 0.378), (0.3218, 0.0446, 0.6326), (0.3707, 0.5814, 0.9397), (0.4187, 1.297, 1.143), (0.4582, 1.561, 1.199), (0.4045, 1.004, 1.137), (0.3321, 5.2, 1.372), (0.3409, 4.21, 1.644), (0.3282, 3.985, 1.686), (0.3533, 4.643, 1.513), (0.3297, 3.757, 1.718), (0.4684, 1.843, 1.21), (0.4684, 1.842, 1.193), (0.3218, 0.0446, 0.1919), (0.3725, 5.952, 1.133), (0.4073, 2.821, 1.65), (0.4966, 0.5828, 0.9397), (0.5939, 1.298, 1.143), (0.6137, 1.57, 1.199), (0.5657, 1.005, 1.137), (0.5036, 5.19, 1.372), (0.5168, 4.225, 1.635), (0.4977, 3.988, 1.677), (0.5354, 4.64, 1.5), (0.5001, 3.754, 1.709), (0.6423, 1.922, 1.21), (0.6423, 1.92, 1.193), (0.4255, 0.07534, 0.1919), (0.5643, 5.932, 1.133), (0.5684, 2.845, 1.629), (0.5643, 6.043, 0.3614), (0.4255, 0.07534, 0.6326), (1.054, 5.579, 1.069), (1.03, 0.3992, 0.1919), (1.128, 2.376, 1.129), (1.128, 2.378, 1.13), (1.102, 3.764, 1.162), (1.069, 4.626, 1.217), (1.1, 3.971, 1.179), (1.09, 4.178, 1.179), (1.111, 5.225, 1.174), (1.128, 1.008, 1.072), (1.128, 1.579, 1.134), (1.03, 0.3992, 0.6326), (1.069, 5.69, 0.297), (1.128, 1.298, 1.079), (1.086, 0.5936, 0.8756), (1.128, 2.741, 1.139), (1.251, 3.253, 0.2068), (1.222, 3.25, 1.059), (-0.01099, 3.263, 1.752), (1.008, 3.255, 1.215), (0.7, 3.31, 1.686), (0.8099, 3.327, 1.641), (0.3685, 3.289, 1.725), (0.5342, 3.299, 1.71), (1.115, 3.252, 1.151)], [], [(136, 124, 3, 2), (51, 48, 1, 0), (125, 135, 38, 46), (94, 49, 7, 93), (105, 93, 7, 6), (107, 72, 10, 104), (139, 74, 35, 126), (73, 71, 9, 8), (104, 10, 13, 103), (126, 35, 31, 127), (8, 9, 12, 15), (27, 24, 17, 16), (130, 19, 26, 128), (100, 25, 18, 102), (98, 34, 22, 101), (132, 11, 23, 129), (32, 33, 21, 20), (99, 30, 25, 100), (131, 14, 19, 130), (28, 29, 24, 27), (20, 21, 29, 28), (129, 23, 14, 131), (101, 22, 30, 99), (2, 3, 33, 32), (124, 50, 11, 132), (106, 5, 34, 98), (95, 45, 37, 97), (137, 54, 52, 133), (47, 44, 36, 39), (15, 12, 41, 40), (127, 31, 53, 134), (103, 13, 42, 96), (40, 41, 44, 47), (134, 53, 54, 137), (96, 42, 45, 95), (97, 37, 49, 94), (133, 52, 55, 138), (39, 36, 48, 51), (138, 55, 38, 135), (89, 88, 50, 43), (122, 120, 70, 56), (79, 61, 58, 76), (78, 60, 59, 77), (85, 67, 60, 78), (77, 59, 61, 79), (88, 70, 62, 80), (83, 65, 63, 81), (81, 63, 64, 82), (80, 62, 65, 83), (82, 64, 66, 84), (86, 68, 67, 85), (91, 75, 68, 86), (87, 90, 57, 69), (76, 58, 57, 90), (145, 144, 75, 91), (140, 141, 71, 73), (148, 143, 74, 139), (146, 142, 72, 107), (143, 145, 91, 74), (55, 76, 90, 38), (46, 38, 90, 87), (74, 91, 86, 35), (35, 86, 85, 31), (19, 82, 84, 26), (11, 80, 83, 23), (14, 81, 82, 19), (23, 83, 81, 14), (50, 88, 80, 11), (54, 77, 79, 52), (31, 85, 78, 53), (53, 78, 77, 54), (52, 79, 76, 55), (56, 70, 88, 89), (147, 146, 107, 121), (4, 5, 106, 92), (111, 97, 94, 108), (110, 96, 95, 109), (117, 103, 96, 110), (109, 95, 97, 111), (120, 106, 98, 112), (115, 101, 99, 113), (113, 99, 100, 114), (112, 98, 101, 115), (114, 100, 102, 116), (118, 104, 103, 117), (121, 107, 104, 118), (119, 123, 93, 105), (108, 94, 93, 123), (58, 108, 123, 57), (69, 57, 123, 119), (75, 121, 118, 68), (68, 118, 117, 67), (64, 114, 116, 66), (62, 112, 115, 65), (63, 113, 114, 64), (65, 115, 113, 63), (70, 120, 112, 62), (59, 109, 111, 61), (67, 117, 110, 60), (60, 110, 109, 59), (61, 111, 108, 58), (144, 147, 121, 75), (92, 106, 120, 122), (141, 148, 139, 71), (48, 138, 135, 1), (36, 133, 138, 48), (41, 134, 137, 44), (12, 127, 134, 41), (44, 137, 133, 36), (3, 124, 132, 33), (21, 129, 131, 29), (29, 131, 130, 24), (33, 132, 129, 21), (24, 130, 128, 17), (9, 126, 127, 12), (71, 139, 126, 9), (0, 1, 135, 125), (43, 50, 124, 136), (17, 128, 148, 141), (66, 116, 147, 144), (116, 102, 146, 147), (26, 84, 145, 143), (102, 18, 142, 146), (128, 26, 143, 148), (16, 17, 141, 140), (84, 66, 144, 145)])
_uv = me_cube_002.uv_layers.new(name='UVMap')
_uv.uv.foreach_set('vector', [0.375, 0.4891, 0.625, 0.4891, 0.625, 0.5, 0.375, 0.5, 0.375, 0.7268, 0.625, 0.7268, 0.625, 0.75, 0.375, 0.75, 0.375, 0.7609, 0.625, 0.7609, 0.625, 0.7717, 0.375, 0.7717, 0.7123, 0.7268, 0.7514, 0.7268, 0.7514, 0.75, 0.7123, 0.75, 0.375, 0.8373, 0.625, 0.8373, 0.625, 0.8764, 0.375, 0.8764, 0.7123, 0.6377, 0.7514, 0.6377, 0.7514, 0.6566, 0.7123, 0.6566, 0.6359, 0.6377, 0.6467, 0.6377, 0.6467, 0.6566, 0.6359, 0.6566, 0.375, 0.6377, 0.625, 0.6377, 0.625, 0.6566, 0.375, 0.6566, 0.7123, 0.6566, 0.7514, 0.6566, 0.7514, 0.6724, 0.7123, 0.6724, 0.6359, 0.6566, 0.6467, 0.6566, 0.6467, 0.6724, 0.6359, 0.6724, 0.375, 0.6566, 0.625, 0.6566, 0.625, 0.6724, 0.375, 0.6724, 0.375, 0.587, 0.625, 0.587, 0.625, 0.5958, 0.375, 0.5958, 0.6359, 0.587, 0.6467, 0.587, 0.6467, 0.5958, 0.6359, 0.5958, 0.7123, 0.587, 0.7514, 0.587, 0.7514, 0.5958, 0.7123, 0.5958, 0.7123, 0.5361, 0.7514, 0.5361, 0.7514, 0.5596, 0.7123, 0.5596, 0.6359, 0.5361, 0.6467, 0.5361, 0.6467, 0.5596, 0.6359, 0.5596, 0.375, 0.5361, 0.625, 0.5361, 0.625, 0.5596, 0.375, 0.5596, 0.7123, 0.5787, 0.7514, 0.5787, 0.7514, 0.587, 0.7123, 0.587, 0.6359, 0.5787, 0.6467, 0.5787, 0.6467, 0.587, 0.6359, 0.587, 0.375, 0.5787, 0.625, 0.5787, 0.625, 0.587, 0.375, 0.587, 0.375, 0.5596, 0.625, 0.5596, 0.625, 0.5787, 0.375, 0.5787, 0.6359, 0.5596, 0.6467, 0.5596, 0.6467, 0.5787, 0.6359, 0.5787, 0.7123, 0.5596, 0.7514, 0.5596, 0.7514, 0.5787, 0.7123, 0.5787, 0.375, 0.5, 0.625, 0.5, 0.625, 0.5361, 0.375, 0.5361, 0.6359, 0.5, 0.6467, 0.5, 0.6467, 0.5361, 0.6359, 0.5361, 0.7123, 0.5, 0.7514, 0.5, 0.7514, 0.5361, 0.7123, 0.5361, 0.7123, 0.6969, 0.7514, 0.6969, 0.7514, 0.7087, 0.7123, 0.7087, 0.6359, 0.6969, 0.6467, 0.6969, 0.6467, 0.7087, 0.6359, 0.7087, 0.375, 0.6969, 0.625, 0.6969, 0.625, 0.7087, 0.375, 0.7087, 0.375, 0.6724, 0.625, 0.6724, 0.625, 0.6854, 0.375, 0.6854, 0.6359, 0.6724, 0.6467, 0.6724, 0.6467, 0.6854, 0.6359, 0.6854, 0.7123, 0.6724, 0.7514, 0.6724, 0.7514, 0.6854, 0.7123, 0.6854, 0.375, 0.6854, 0.625, 0.6854, 0.625, 0.6969, 0.375, 0.6969, 0.6359, 0.6854, 0.6467, 0.6854, 0.6467, 0.6969, 0.6359, 0.6969, 0.7123, 0.6854, 0.7514, 0.6854, 0.7514, 0.6969, 0.7123, 0.6969, 0.7123, 0.7087, 0.7514, 0.7087, 0.7514, 0.7268, 0.7123, 0.7268, 0.6359, 0.7087, 0.6467, 0.7087, 0.6467, 0.7268, 0.6359, 0.7268, 0.375, 0.7087, 0.625, 0.7087, 0.625, 0.7268, 0.375, 0.7268, 0.6359, 0.7268, 0.6467, 0.7268, 0.6467, 0.75, 0.6359, 0.75, 0.375, 0.4639, 0.625, 0.4639, 0.625, 0.4783, 0.375, 0.4783, 0.375, 0.4322, 0.625, 0.4322, 0.625, 0.4518, 0.375, 0.4518, 0.6611, 0.7087, 0.6732, 0.7087, 0.6732, 0.7268, 0.6611, 0.7268, 0.6611, 0.6854, 0.6732, 0.6854, 0.6732, 0.6969, 0.6611, 0.6969, 0.6611, 0.6724, 0.6732, 0.6724, 0.6732, 0.6854, 0.6611, 0.6854, 0.6611, 0.6969, 0.6732, 0.6969, 0.6732, 0.7087, 0.6611, 0.7087, 0.6611, 0.5, 0.6732, 0.5, 0.6732, 0.5361, 0.6611, 0.5361, 0.6611, 0.5596, 0.6732, 0.5596, 0.6732, 0.5787, 0.6611, 0.5787, 0.6611, 0.5787, 0.6732, 0.5787, 0.6732, 0.587, 0.6611, 0.587, 0.6611, 0.5361, 0.6732, 0.5361, 0.6732, 0.5596, 0.6611, 0.5596, 0.6611, 0.587, 0.6732, 0.587, 0.6732, 0.5958, 0.6611, 0.5958, 0.6611, 0.6566, 0.6732, 0.6566, 0.6732, 0.6724, 0.6611, 0.6724, 0.6611, 0.6377, 0.6732, 0.6377, 0.6732, 0.6566, 0.6611, 0.6566, 0.375, 0.7861, 0.625, 0.7861, 0.625, 0.7982, 0.375, 0.7982, 0.6611, 0.7268, 0.6732, 0.7268, 0.6732, 0.75, 0.6611, 0.75, 0.6611, 0.6167, 0.6732, 0.6167, 0.6732, 0.6377, 0.6611, 0.6377, 0.375, 0.6167, 0.625, 0.6167, 0.625, 0.6377, 0.375, 0.6377, 0.6359, 0.6167, 0.6467, 0.6167, 0.6467, 0.6377, 0.6359, 0.6377, 0.7123, 0.6167, 0.7514, 0.6167, 0.7514, 0.6377, 0.7123, 0.6377, 0.6467, 0.6167, 0.6611, 0.6167, 0.6611, 0.6377, 0.6467, 0.6377, 0.6467, 0.7268, 0.6611, 0.7268, 0.6611, 0.75, 0.6467, 0.75, 0.375, 0.7717, 0.625, 0.7717, 0.625, 0.7861, 0.375, 0.7861, 0.6467, 0.6377, 0.6611, 0.6377, 0.6611, 0.6566, 0.6467, 0.6566, 0.6467, 0.6566, 0.6611, 0.6566, 0.6611, 0.6724, 0.6467, 0.6724, 0.6467, 0.587, 0.6611, 0.587, 0.6611, 0.5958, 0.6467, 0.5958, 0.6467, 0.5361, 0.6611, 0.5361, 0.6611, 0.5596, 0.6467, 0.5596, 0.6467, 0.5787, 0.6611, 0.5787, 0.6611, 0.587, 0.6467, 0.587, 0.6467, 0.5596, 0.6611, 0.5596, 0.6611, 0.5787, 0.6467, 0.5787, 0.6467, 0.5, 0.6611, 0.5, 0.6611, 0.5361, 0.6467, 0.5361, 0.6467, 0.6969, 0.6611, 0.6969, 0.6611, 0.7087, 0.6467, 0.7087, 0.6467, 0.6724, 0.6611, 0.6724, 0.6611, 0.6854, 0.6467, 0.6854, 0.6467, 0.6854, 0.6611, 0.6854, 0.6611, 0.6969, 0.6467, 0.6969, 0.6467, 0.7087, 0.6611, 0.7087, 0.6611, 0.7268, 0.6467, 0.7268, 0.375, 0.4518, 0.625, 0.4518, 0.625, 0.4639, 0.375, 0.4639, 0.6928, 0.6167, 0.7123, 0.6167, 0.7123, 0.6377, 0.6928, 0.6377, 0.375, 0.3736, 0.625, 0.3736, 0.625, 0.4127, 0.375, 0.4127, 0.6928, 0.7087, 0.7123, 0.7087, 0.7123, 0.7268, 0.6928, 0.7268, 0.6928, 0.6854, 0.7123, 0.6854, 0.7123, 0.6969, 0.6928, 0.6969, 0.6928, 0.6724, 0.7123, 0.6724, 0.7123, 0.6854, 0.6928, 0.6854, 0.6928, 0.6969, 0.7123, 0.6969, 0.7123, 0.7087, 0.6928, 0.7087, 0.6928, 0.5, 0.7123, 0.5, 0.7123, 0.5361, 0.6928, 0.5361, 0.6928, 0.5596, 0.7123, 0.5596, 0.7123, 0.5787, 0.6928, 0.5787, 0.6928, 0.5787, 0.7123, 0.5787, 0.7123, 0.587, 0.6928, 0.587, 0.6928, 0.5361, 0.7123, 0.5361, 0.7123, 0.5596, 0.6928, 0.5596, 0.6928, 0.587, 0.7123, 0.587, 0.7123, 0.5958, 0.6928, 0.5958, 0.6928, 0.6566, 0.7123, 0.6566, 0.7123, 0.6724, 0.6928, 0.6724, 0.6928, 0.6377, 0.7123, 0.6377, 0.7123, 0.6566, 0.6928, 0.6566, 0.375, 0.8178, 0.625, 0.8178, 0.625, 0.8373, 0.375, 0.8373, 0.6928, 0.7268, 0.7123, 0.7268, 0.7123, 0.75, 0.6928, 0.75, 0.6732, 0.7268, 0.6928, 0.7268, 0.6928, 0.75, 0.6732, 0.75, 0.375, 0.7982, 0.625, 0.7982, 0.625, 0.8178, 0.375, 0.8178, 0.6732, 0.6377, 0.6928, 0.6377, 0.6928, 0.6566, 0.6732, 0.6566, 0.6732, 0.6566, 0.6928, 0.6566, 0.6928, 0.6724, 0.6732, 0.6724, 0.6732, 0.587, 0.6928, 0.587, 0.6928, 0.5958, 0.6732, 0.5958, 0.6732, 0.5361, 0.6928, 0.5361, 0.6928, 0.5596, 0.6732, 0.5596, 0.6732, 0.5787, 0.6928, 0.5787, 0.6928, 0.587, 0.6732, 0.587, 0.6732, 0.5596, 0.6928, 0.5596, 0.6928, 0.5787, 0.6732, 0.5787, 0.6732, 0.5, 0.6928, 0.5, 0.6928, 0.5361, 0.6732, 0.5361, 0.6732, 0.6969, 0.6928, 0.6969, 0.6928, 0.7087, 0.6732, 0.7087, 0.6732, 0.6724, 0.6928, 0.6724, 0.6928, 0.6854, 0.6732, 0.6854, 0.6732, 0.6854, 0.6928, 0.6854, 0.6928, 0.6969, 0.6732, 0.6969, 0.6732, 0.7087, 0.6928, 0.7087, 0.6928, 0.7268, 0.6732, 0.7268, 0.6732, 0.6167, 0.6928, 0.6167, 0.6928, 0.6377, 0.6732, 0.6377, 0.375, 0.4127, 0.625, 0.4127, 0.625, 0.4322, 0.375, 0.4322, 0.625, 0.6167, 0.6359, 0.6167, 0.6359, 0.6377, 0.625, 0.6377, 0.625, 0.7268, 0.6359, 0.7268, 0.6359, 0.75, 0.625, 0.75, 0.625, 0.7087, 0.6359, 0.7087, 0.6359, 0.7268, 0.625, 0.7268, 0.625, 0.6854, 0.6359, 0.6854, 0.6359, 0.6969, 0.625, 0.6969, 0.625, 0.6724, 0.6359, 0.6724, 0.6359, 0.6854, 0.625, 0.6854, 0.625, 0.6969, 0.6359, 0.6969, 0.6359, 0.7087, 0.625, 0.7087, 0.625, 0.5, 0.6359, 0.5, 0.6359, 0.5361, 0.625, 0.5361, 0.625, 0.5596, 0.6359, 0.5596, 0.6359, 0.5787, 0.625, 0.5787, 0.625, 0.5787, 0.6359, 0.5787, 0.6359, 0.587, 0.625, 0.587, 0.625, 0.5361, 0.6359, 0.5361, 0.6359, 0.5596, 0.625, 0.5596, 0.625, 0.587, 0.6359, 0.587, 0.6359, 0.5958, 0.625, 0.5958, 0.625, 0.6566, 0.6359, 0.6566, 0.6359, 0.6724, 0.625, 0.6724, 0.625, 0.6377, 0.6359, 0.6377, 0.6359, 0.6566, 0.625, 0.6566, 0.375, 0.75, 0.625, 0.75, 0.625, 0.7609, 0.375, 0.7609, 0.375, 0.4783, 0.625, 0.4783, 0.625, 0.4891, 0.375, 0.4891, 0.625, 0.5958, 0.6359, 0.5958, 0.6359, 0.6167, 0.625, 0.6167, 0.6732, 0.5958, 0.6928, 0.5958, 0.6928, 0.6167, 0.6732, 0.6167, 0.6928, 0.5958, 0.7123, 0.5958, 0.7123, 0.6167, 0.6928, 0.6167, 0.6467, 0.5958, 0.6611, 0.5958, 0.6611, 0.6167, 0.6467, 0.6167, 0.7123, 0.5958, 0.7514, 0.5958, 0.7514, 0.6167, 0.7123, 0.6167, 0.6359, 0.5958, 0.6467, 0.5958, 0.6467, 0.6167, 0.6359, 0.6167, 0.375, 0.5958, 0.625, 0.5958, 0.625, 0.6167, 0.375, 0.6167, 0.6611, 0.5958, 0.6732, 0.5958, 0.6732, 0.6167, 0.6611, 0.6167])
me_cube_002.update()

# ---- objects
ob_light = bpy.data.objects.new('Light', light_light)
ob_camera = bpy.data.objects.new('Camera', cam_camera)
ob_empty = bpy.data.objects.new('Empty', None)
ob_empty_004 = bpy.data.objects.new('Empty.004', None)
ob_empty_005 = bpy.data.objects.new('Empty.005', None)
ob_empty_006 = bpy.data.objects.new('Empty.006', None)
ob_empty_007 = bpy.data.objects.new('Empty.007', None)
ob_cube = bpy.data.objects.new('Cube', me_cube)
ob_cube_001 = bpy.data.objects.new('Cube.001', me_cube_001)
ob_cube_002 = bpy.data.objects.new('Cube.002', me_cube_002)

# ---- transforms, parenting, visibility, modifiers, constraints
ob_light.location = (4.076, 1.005, 5.904)
ob_light.rotation_euler = (0.6503, 0.05522, 1.866)
ob_light.lock_rotations_4d = False
ob_light.empty_display_type = 'ARROWS'
ob_light.color = (0.0, 0.0, 0.0, 0.0)
ob_light.lineart.crease_threshold = 0.0
ob_camera.location = (7.359, -6.926, 4.958)
ob_camera.rotation_euler = (1.109, 0.0, 0.8149)
ob_camera.lock_rotations_4d = False
ob_camera.empty_display_type = 'ARROWS'
ob_camera.color = (0.0, 0.0, 0.0, 0.0)
ob_camera.display_type = 'WIRE'
ob_camera.lineart.crease_threshold = 0.0
ob_empty.location = (-3.252, 1.263e-07, -0.94)
ob_empty.rotation_euler = (1.571, -0.0, -0.0)
ob_empty.scale = (2.0, 2.0, 1.0)
ob_empty.empty_display_type = 'IMAGE'
ob_empty.empty_display_size = 5.0
ob_empty.empty_image_depth = 'BACK'
ob_empty.show_empty_image_perspective = False
ob_empty.use_empty_image_alpha = True
ob_empty.empty_image_side = 'FRONT'
ob_empty.color = (1.0, 1.0, 1.0, 0.5)
ob_empty_004.location = (-3.239, 1.256e-07, -0.935)
ob_empty_004.rotation_euler = (1.571, -0.0, -0.0)
ob_empty_004.scale = (2.0, 2.0, 1.0)
ob_empty_004.empty_display_type = 'IMAGE'
ob_empty_004.empty_display_size = 5.0
ob_empty_004.empty_image_depth = 'BACK'
ob_empty_004.show_empty_image_perspective = False
ob_empty_004.empty_image_side = 'FRONT'
ob_empty_005.location = (-2.059e-16, 4.641, -0.9273)
ob_empty_005.rotation_euler = (1.571, -0.0, 1.571)
ob_empty_005.scale = (2.0, 2.0, 1.0)
ob_empty_005.empty_display_type = 'IMAGE'
ob_empty_005.empty_display_size = 5.0
ob_empty_005.empty_image_depth = 'BACK'
ob_empty_005.show_empty_image_perspective = False
ob_empty_005.empty_image_side = 'FRONT'
ob_empty_006.location = (3.245, 3.101e-07, 2.308)
ob_empty_006.rotation_euler = (1.571, 0.0, 3.142)
ob_empty_006.scale = (2.0, 2.0, 1.0)
ob_empty_006.empty_display_type = 'IMAGE'
ob_empty_006.empty_display_size = 5.0
ob_empty_006.empty_image_depth = 'BACK'
ob_empty_006.show_empty_image_perspective = False
ob_empty_006.empty_image_side = 'FRONT'
ob_empty_007.location = (-1.376, 4.624, 0.0)
ob_empty_007.rotation_euler = (0.0, -0.0, 1.571)
ob_empty_007.scale = (2.0, 2.0, 1.0)
ob_empty_007.empty_display_type = 'IMAGE'
ob_empty_007.empty_display_size = 5.0
ob_empty_007.empty_image_depth = 'BACK'
ob_empty_007.show_empty_image_perspective = False
ob_empty_007.empty_image_side = 'FRONT'
ob_cube.location = (0.0, 0.0, 0.0)
_m = ob_cube.modifiers.new('Mirror', 'MIRROR')
_m.use_clip = True
ob_cube_001.location = (3.211, 2.469, -0.2471)
_m = ob_cube_001.modifiers.new('Mirror', 'MIRROR')
_m.use_clip = True
ob_cube_002.location = (2.886, 2.436, -0.3035)
_m = ob_cube_002.modifiers.new('Mirror', 'MIRROR')
_m.use_clip = True

# ---- collection membership
col_blueprint.objects.link(ob_light)
col_blueprint.objects.link(ob_camera)
col_blueprint.objects.link(ob_empty)
col_blueprint.objects.link(ob_empty_004)
col_blueprint.objects.link(ob_empty_005)
col_blueprint.objects.link(ob_empty_006)
col_blueprint.objects.link(ob_empty_007)
col_collection_2.objects.link(ob_cube)
col_collection_2.objects.link(ob_cube_001)
col_collection_2.objects.link(ob_cube_002)

# ---- scene / render settings (as saved in the file)
scene.camera = ob_camera
scene.frame_start = 1; scene.frame_end = 250; scene.frame_set(21)
scene.render.engine = 'BLENDER_EEVEE_NEXT'
scene.cycles.sampling_pattern = 'TABULATED_SOBOL'
bpy.context.view_layer.update()
